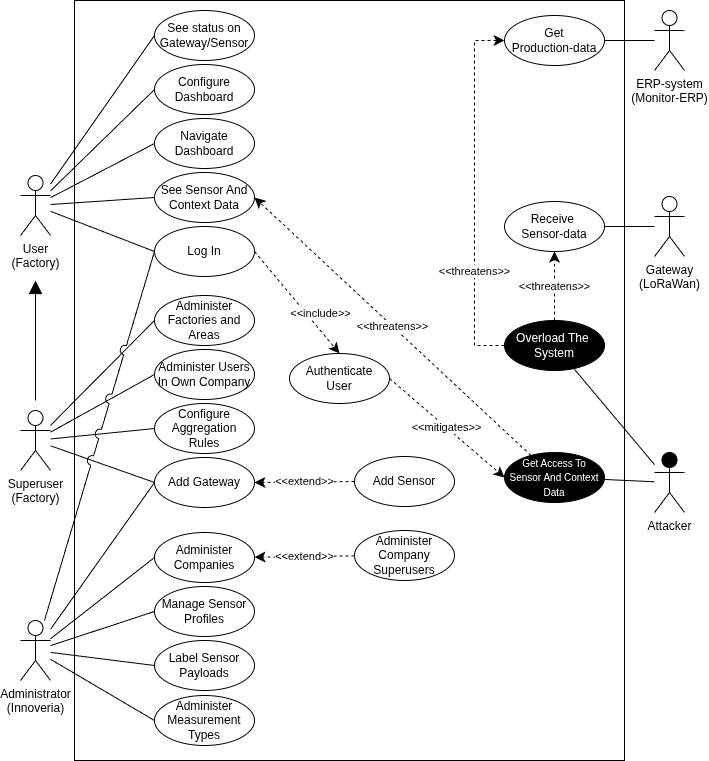

The diagram above was exported from draw.io. Its source (the exported page's mxGraphModel, read from the mxfile embedded in the PNG):
<mxGraphModel dx="1571" dy="1921" grid="1" gridSize="10" guides="1" tooltips="1" connect="1" arrows="1" fold="1" page="1" pageScale="1" pageWidth="850" pageHeight="1100" math="0" shadow="0">
  <root>
    <mxCell id="0" />
    <mxCell id="1" parent="0" />
    <mxCell id="Z3AhRKRS4W4FVB4vn9Z4-1" parent="1" style="rounded=0;whiteSpace=wrap;html=1;fillColor=none;" value="" vertex="1">
      <mxGeometry height="760" width="550" x="110" y="-60" as="geometry" />
    </mxCell>
    <mxCell id="DqTUUAf-sbMC3fyREv2i-10" edge="1" parent="1" source="W7mkaVwA6IF4YHohAmhm-45" style="endArrow=none;html=1;rounded=0;entryX=0;entryY=0.5;entryDx=0;entryDy=0;" target="DqTUUAf-sbMC3fyREv2i-9" value="">
      <mxGeometry height="50" relative="1" width="50" as="geometry">
        <mxPoint x="110" y="346" as="sourcePoint" />
        <mxPoint x="210" y="320" as="targetPoint" />
      </mxGeometry>
    </mxCell>
    <mxCell id="W7mkaVwA6IF4YHohAmhm-8" parent="1" style="shape=umlActor;verticalLabelPosition=bottom;verticalAlign=top;html=1;outlineConnect=0;" value="User&lt;br&gt;(Factory)" vertex="1">
      <mxGeometry height="60" width="30" x="56" y="115" as="geometry" />
    </mxCell>
    <mxCell id="W7mkaVwA6IF4YHohAmhm-19" parent="1" style="shape=umlActor;verticalLabelPosition=bottom;verticalAlign=top;html=1;outlineConnect=0;" value="ERP-system&lt;br&gt;(Monitor-ERP)" vertex="1">
      <mxGeometry height="60" width="30" x="690" y="-50" as="geometry" />
    </mxCell>
    <mxCell id="W7mkaVwA6IF4YHohAmhm-35" parent="1" style="shape=umlActor;verticalLabelPosition=bottom;verticalAlign=top;html=1;outlineConnect=0;fillStyle=solid;fillColor=light-dark(#000000,#000000);" value="Attacker" vertex="1">
      <mxGeometry height="60" width="30" x="690" y="392" as="geometry" />
    </mxCell>
    <mxCell id="W7mkaVwA6IF4YHohAmhm-43" parent="1" style="shape=umlActor;verticalLabelPosition=bottom;verticalAlign=top;html=1;outlineConnect=0;" value="Administrator&lt;br&gt;(Innoveria)" vertex="1">
      <mxGeometry height="60" width="30" x="56" y="560" as="geometry" />
    </mxCell>
    <mxCell id="W7mkaVwA6IF4YHohAmhm-45" parent="1" style="shape=umlActor;verticalLabelPosition=bottom;verticalAlign=top;html=1;outlineConnect=0;" value="Superuser&lt;br&gt;(Factory)" vertex="1">
      <mxGeometry height="60" width="30" x="56" y="350" as="geometry" />
    </mxCell>
    <mxCell id="W7mkaVwA6IF4YHohAmhm-48" parent="1" style="shape=umlActor;verticalLabelPosition=bottom;verticalAlign=top;html=1;outlineConnect=0;" value="Gateway&lt;br&gt;(LoRaWan)" vertex="1">
      <mxGeometry height="60" width="30" x="690" y="136" as="geometry" />
    </mxCell>
    <mxCell id="W7mkaVwA6IF4YHohAmhm-49" parent="1" style="ellipse;whiteSpace=wrap;html=1;" value="See Sensor And Context Data" vertex="1">
      <mxGeometry height="50" width="100" x="190" y="112" as="geometry" />
    </mxCell>
    <mxCell id="W7mkaVwA6IF4YHohAmhm-51" parent="1" style="ellipse;whiteSpace=wrap;html=1;" value="Administer Users&lt;br&gt;In Own Company" vertex="1">
      <mxGeometry height="50" width="100" x="190" y="289" as="geometry" />
    </mxCell>
    <mxCell id="W7mkaVwA6IF4YHohAmhm-52" parent="1" style="ellipse;whiteSpace=wrap;html=1;" value="Add Gateway" vertex="1">
      <mxGeometry height="50" width="100" x="190" y="397" as="geometry" />
    </mxCell>
    <mxCell id="W7mkaVwA6IF4YHohAmhm-53" parent="1" style="ellipse;whiteSpace=wrap;html=1;" value="Add Sensor" vertex="1">
      <mxGeometry height="50" width="100" x="390" y="396" as="geometry" />
    </mxCell>
    <mxCell id="W7mkaVwA6IF4YHohAmhm-54" parent="1" style="ellipse;whiteSpace=wrap;html=1;" value="Administer&lt;br&gt;Companies" vertex="1">
      <mxGeometry height="50" width="100" x="190" y="472" as="geometry" />
    </mxCell>
    <mxCell id="W7mkaVwA6IF4YHohAmhm-55" parent="1" style="ellipse;whiteSpace=wrap;html=1;" value="Administer&lt;br&gt;Company Superusers" vertex="1">
      <mxGeometry height="50" width="100" x="390" y="470" as="geometry" />
    </mxCell>
    <mxCell id="W7mkaVwA6IF4YHohAmhm-57" parent="1" style="ellipse;whiteSpace=wrap;html=1;" value="Receive&amp;nbsp;&lt;br&gt;Sensor-data" vertex="1">
      <mxGeometry height="50" width="100" x="540" y="141" as="geometry" />
    </mxCell>
    <mxCell id="W7mkaVwA6IF4YHohAmhm-58" parent="1" style="ellipse;whiteSpace=wrap;html=1;" value="Get&lt;br&gt;Production-data" vertex="1">
      <mxGeometry height="50" width="100" x="540" y="-45" as="geometry" />
    </mxCell>
    <mxCell id="W7mkaVwA6IF4YHohAmhm-59" parent="1" style="ellipse;whiteSpace=wrap;html=1;" value="Navigate&lt;br&gt;Dashboard" vertex="1">
      <mxGeometry height="50" width="100" x="190" y="58" as="geometry" />
    </mxCell>
    <mxCell id="W7mkaVwA6IF4YHohAmhm-71" parent="1" style="ellipse;whiteSpace=wrap;html=1;" value="Log In" vertex="1">
      <mxGeometry height="50" width="100" x="190" y="166" as="geometry" />
    </mxCell>
    <mxCell id="W7mkaVwA6IF4YHohAmhm-74" edge="1" parent="1" source="W7mkaVwA6IF4YHohAmhm-45" style="endArrow=none;html=1;rounded=0;entryX=0;entryY=0.5;entryDx=0;entryDy=0;" target="W7mkaVwA6IF4YHohAmhm-51" value="">
      <mxGeometry height="50" relative="1" width="50" as="geometry">
        <mxPoint x="310" y="420" as="sourcePoint" />
        <mxPoint x="360" y="370" as="targetPoint" />
      </mxGeometry>
    </mxCell>
    <mxCell id="W7mkaVwA6IF4YHohAmhm-75" edge="1" parent="1" source="W7mkaVwA6IF4YHohAmhm-45" style="endArrow=none;html=1;rounded=0;entryX=0;entryY=0.5;entryDx=0;entryDy=0;" target="W7mkaVwA6IF4YHohAmhm-52" value="">
      <mxGeometry height="50" relative="1" width="50" as="geometry">
        <mxPoint x="310" y="420" as="sourcePoint" />
        <mxPoint x="360" y="370" as="targetPoint" />
      </mxGeometry>
    </mxCell>
    <mxCell id="W7mkaVwA6IF4YHohAmhm-77" edge="1" parent="1" source="W7mkaVwA6IF4YHohAmhm-59" style="endArrow=none;html=1;rounded=0;exitX=0;exitY=0.5;exitDx=0;exitDy=0;" target="W7mkaVwA6IF4YHohAmhm-8" value="">
      <mxGeometry height="50" relative="1" width="50" as="geometry">
        <mxPoint x="310" y="420" as="sourcePoint" />
        <mxPoint x="360" y="370" as="targetPoint" />
      </mxGeometry>
    </mxCell>
    <mxCell id="W7mkaVwA6IF4YHohAmhm-78" edge="1" parent="1" source="W7mkaVwA6IF4YHohAmhm-71" style="endArrow=none;html=1;rounded=0;exitX=0;exitY=0.5;exitDx=0;exitDy=0;" target="W7mkaVwA6IF4YHohAmhm-8" value="">
      <mxGeometry height="50" relative="1" width="50" as="geometry">
        <mxPoint x="310" y="420" as="sourcePoint" />
        <mxPoint x="360" y="370" as="targetPoint" />
      </mxGeometry>
    </mxCell>
    <mxCell id="W7mkaVwA6IF4YHohAmhm-79" edge="1" parent="1" source="W7mkaVwA6IF4YHohAmhm-54" style="endArrow=none;html=1;rounded=0;exitX=0;exitY=0.5;exitDx=0;exitDy=0;" target="W7mkaVwA6IF4YHohAmhm-43" value="">
      <mxGeometry height="50" relative="1" width="50" as="geometry">
        <mxPoint x="310" y="380" as="sourcePoint" />
        <mxPoint x="360" y="330" as="targetPoint" />
      </mxGeometry>
    </mxCell>
    <mxCell id="W7mkaVwA6IF4YHohAmhm-82" edge="1" parent="1" style="endArrow=block;html=1;rounded=0;endFill=1;startSize=10;endSize=11;" value="">
      <mxGeometry height="50" relative="1" width="50" as="geometry">
        <mxPoint x="71" y="340" as="sourcePoint" />
        <mxPoint x="71" y="220" as="targetPoint" />
      </mxGeometry>
    </mxCell>
    <mxCell id="W7mkaVwA6IF4YHohAmhm-88" edge="1" parent="1" source="W7mkaVwA6IF4YHohAmhm-58" style="endArrow=none;html=1;rounded=0;" target="W7mkaVwA6IF4YHohAmhm-19" value="">
      <mxGeometry height="50" relative="1" width="50" as="geometry">
        <mxPoint x="600" y="-95" as="sourcePoint" />
        <mxPoint x="500" y="-95" as="targetPoint" />
      </mxGeometry>
    </mxCell>
    <mxCell id="W7mkaVwA6IF4YHohAmhm-89" edge="1" parent="1" source="W7mkaVwA6IF4YHohAmhm-48" style="endArrow=none;html=1;rounded=0;" target="W7mkaVwA6IF4YHohAmhm-57" value="">
      <mxGeometry height="50" relative="1" width="50" as="geometry">
        <mxPoint x="710" y="70" as="sourcePoint" />
        <mxPoint x="610" y="70" as="targetPoint" />
      </mxGeometry>
    </mxCell>
    <mxCell id="W7mkaVwA6IF4YHohAmhm-97" parent="1" style="ellipse;whiteSpace=wrap;html=1;" value="Authenticate&lt;br&gt;User" vertex="1">
      <mxGeometry height="50" width="100" x="325" y="293" as="geometry" />
    </mxCell>
    <mxCell id="W7mkaVwA6IF4YHohAmhm-108" parent="1" style="ellipse;whiteSpace=wrap;html=1;" value="Configure&lt;br&gt;Dashboard" vertex="1">
      <mxGeometry height="50" width="100" x="190" y="4" as="geometry" />
    </mxCell>
    <mxCell id="W7mkaVwA6IF4YHohAmhm-109" edge="1" parent="1" source="W7mkaVwA6IF4YHohAmhm-52" style="endArrow=none;html=1;rounded=0;exitX=0;exitY=0.5;exitDx=0;exitDy=0;" target="W7mkaVwA6IF4YHohAmhm-43" value="">
      <mxGeometry height="50" relative="1" width="50" as="geometry">
        <mxPoint x="200.22841399837353" y="542.1510803815722" as="sourcePoint" />
        <mxPoint x="150" y="560" as="targetPoint" />
      </mxGeometry>
    </mxCell>
    <mxCell id="W7mkaVwA6IF4YHohAmhm-125" edge="1" parent="1" source="W7mkaVwA6IF4YHohAmhm-108" style="endArrow=none;html=1;rounded=0;exitX=0;exitY=0.5;exitDx=0;exitDy=0;" target="W7mkaVwA6IF4YHohAmhm-8" value="">
      <mxGeometry height="50" relative="1" width="50" as="geometry">
        <mxPoint x="230" y="100" as="sourcePoint" />
        <mxPoint x="130" y="100" as="targetPoint" />
      </mxGeometry>
    </mxCell>
    <mxCell id="W7mkaVwA6IF4YHohAmhm-133" edge="1" parent="1" source="W7mkaVwA6IF4YHohAmhm-49" style="endArrow=none;html=1;rounded=0;exitX=0;exitY=0.5;exitDx=0;exitDy=0;" target="W7mkaVwA6IF4YHohAmhm-8" value="">
      <mxGeometry height="50" relative="1" width="50" as="geometry">
        <mxPoint x="257" y="140" as="sourcePoint" />
        <mxPoint x="150" y="171" as="targetPoint" />
      </mxGeometry>
    </mxCell>
    <mxCell id="W7mkaVwA6IF4YHohAmhm-134" parent="1" style="ellipse;whiteSpace=wrap;html=1;fillStyle=solid;fillColor=light-dark(#000000,#000000);fontColor=light-dark(#FFFFFF,#FFFFFF);" value="&lt;span style=&quot;font-size: 10px;&quot;&gt;Get Access To Sensor And Context Data&lt;/span&gt;" vertex="1">
      <mxGeometry height="50" width="100" x="540" y="392" as="geometry" />
    </mxCell>
    <mxCell id="W7mkaVwA6IF4YHohAmhm-138" edge="1" parent="1" source="W7mkaVwA6IF4YHohAmhm-71" style="endArrow=classic;endSize=8;dashed=1;html=1;rounded=0;endFill=1;exitX=1;exitY=0.5;exitDx=0;exitDy=0;entryX=0.5;entryY=0;entryDx=0;entryDy=0;" target="W7mkaVwA6IF4YHohAmhm-97" value="&amp;lt;&amp;lt;include&amp;gt;&amp;gt;">
      <mxGeometry relative="1" width="160" x="0.3502" y="11" as="geometry">
        <mxPoint as="offset" />
        <mxPoint x="320" y="290" as="sourcePoint" />
        <mxPoint x="480" y="290" as="targetPoint" />
      </mxGeometry>
    </mxCell>
    <mxCell id="W7mkaVwA6IF4YHohAmhm-139" edge="1" parent="1" source="W7mkaVwA6IF4YHohAmhm-53" style="endArrow=classic;endSize=8;dashed=1;html=1;rounded=0;endFill=1;entryX=1;entryY=0.5;entryDx=0;entryDy=0;exitX=0;exitY=0.5;exitDx=0;exitDy=0;" target="W7mkaVwA6IF4YHohAmhm-52" value="&amp;lt;&amp;lt;extend&amp;gt;&amp;gt;">
      <mxGeometry relative="1" width="160" as="geometry">
        <mxPoint x="380.00000000000637" y="487" as="sourcePoint" />
        <mxPoint x="289.9999999999966" y="487" as="targetPoint" />
      </mxGeometry>
    </mxCell>
    <mxCell id="W7mkaVwA6IF4YHohAmhm-140" edge="1" parent="1" source="W7mkaVwA6IF4YHohAmhm-55" style="endArrow=classic;endSize=8;dashed=1;html=1;rounded=0;endFill=1;" target="W7mkaVwA6IF4YHohAmhm-54" value="&amp;lt;&amp;lt;extend&amp;gt;&amp;gt;">
      <mxGeometry relative="1" width="160" as="geometry">
        <mxPoint x="410" y="548" as="sourcePoint" />
        <mxPoint x="320" y="548" as="targetPoint" />
      </mxGeometry>
    </mxCell>
    <mxCell id="W7mkaVwA6IF4YHohAmhm-141" edge="1" parent="1" source="W7mkaVwA6IF4YHohAmhm-134" style="endArrow=classic;endSize=8;dashed=1;html=1;rounded=0;endFill=1;entryX=1;entryY=0.5;entryDx=0;entryDy=0;" target="W7mkaVwA6IF4YHohAmhm-49" value="&amp;lt;&amp;lt;threatens&amp;gt;&amp;gt;">
      <mxGeometry relative="1" width="160" as="geometry">
        <mxPoint x="430" y="240" as="sourcePoint" />
        <mxPoint x="516" y="316" as="targetPoint" />
      </mxGeometry>
    </mxCell>
    <mxCell id="W7mkaVwA6IF4YHohAmhm-142" edge="1" parent="1" source="W7mkaVwA6IF4YHohAmhm-35" style="endArrow=none;html=1;rounded=0;" target="W7mkaVwA6IF4YHohAmhm-134" value="">
      <mxGeometry height="50" relative="1" width="50" as="geometry">
        <mxPoint x="720" y="390" as="sourcePoint" />
        <mxPoint x="660" y="390" as="targetPoint" />
      </mxGeometry>
    </mxCell>
    <mxCell id="W7mkaVwA6IF4YHohAmhm-144" edge="1" parent="1" source="W7mkaVwA6IF4YHohAmhm-97" style="endArrow=classic;endSize=8;dashed=1;html=1;rounded=0;endFill=1;exitX=1;exitY=0.5;exitDx=0;exitDy=0;entryX=0;entryY=0.5;entryDx=0;entryDy=0;" target="W7mkaVwA6IF4YHohAmhm-134" value="&amp;lt;&amp;lt;mitigates&amp;gt;&amp;gt;">
      <mxGeometry relative="1" width="160" as="geometry">
        <mxPoint x="480" y="340" as="sourcePoint" />
        <mxPoint x="566" y="416" as="targetPoint" />
      </mxGeometry>
    </mxCell>
    <mxCell id="W7mkaVwA6IF4YHohAmhm-146" parent="1" style="ellipse;whiteSpace=wrap;html=1;fillStyle=solid;fillColor=light-dark(#000000,#000000);fontColor=light-dark(#FFFFFF,#FFFFFF);" value="Overload The&amp;nbsp;&lt;br&gt;System" vertex="1">
      <mxGeometry height="50" width="100" x="540" y="260" as="geometry" />
    </mxCell>
    <mxCell id="W7mkaVwA6IF4YHohAmhm-147" edge="1" parent="1" source="W7mkaVwA6IF4YHohAmhm-35" style="endArrow=none;html=1;rounded=0;" target="W7mkaVwA6IF4YHohAmhm-146" value="">
      <mxGeometry height="50" relative="1" width="50" as="geometry">
        <mxPoint x="732" y="475" as="sourcePoint" />
        <mxPoint x="660" y="420" as="targetPoint" />
      </mxGeometry>
    </mxCell>
    <mxCell id="W7mkaVwA6IF4YHohAmhm-149" edge="1" parent="1" source="W7mkaVwA6IF4YHohAmhm-146" style="endArrow=classic;endSize=8;dashed=1;html=1;rounded=0;endFill=1;" target="W7mkaVwA6IF4YHohAmhm-58" value="&amp;lt;&amp;lt;threatens&amp;gt;&amp;gt;">
      <mxGeometry relative="1" width="160" x="-0.4247" as="geometry">
        <mxPoint as="offset" />
        <Array as="points">
          <mxPoint x="510" y="285" />
          <mxPoint x="510" y="84" />
          <mxPoint x="510" y="-20" />
        </Array>
        <mxPoint x="530" y="183" as="sourcePoint" />
        <mxPoint x="530" y="114" as="targetPoint" />
      </mxGeometry>
    </mxCell>
    <mxCell id="W7mkaVwA6IF4YHohAmhm-157" edge="1" parent="1" source="W7mkaVwA6IF4YHohAmhm-146" style="endArrow=classic;endSize=8;dashed=1;html=1;rounded=0;endFill=1;" target="W7mkaVwA6IF4YHohAmhm-57" value="&amp;lt;&amp;lt;threatens&amp;gt;&amp;gt;">
      <mxGeometry relative="1" width="160" as="geometry">
        <mxPoint x="744" y="319" as="sourcePoint" />
        <mxPoint x="450" y="100" as="targetPoint" />
      </mxGeometry>
    </mxCell>
    <mxCell id="DqTUUAf-sbMC3fyREv2i-1" parent="1" style="ellipse;whiteSpace=wrap;html=1;" value="Configure Aggregation Rules" vertex="1">
      <mxGeometry height="50" width="100" x="190" y="343" as="geometry" />
    </mxCell>
    <mxCell id="DqTUUAf-sbMC3fyREv2i-4" edge="1" parent="1" source="DqTUUAf-sbMC3fyREv2i-1" style="endArrow=none;html=1;rounded=0;exitX=0;exitY=0.5;exitDx=0;exitDy=0;" target="W7mkaVwA6IF4YHohAmhm-45" value="">
      <mxGeometry height="50" relative="1" width="50" as="geometry">
        <mxPoint x="230" y="430" as="sourcePoint" />
        <mxPoint x="130" y="430" as="targetPoint" />
      </mxGeometry>
    </mxCell>
    <mxCell id="DqTUUAf-sbMC3fyREv2i-5" edge="1" parent="1" source="W7mkaVwA6IF4YHohAmhm-71" style="endArrow=none;html=1;rounded=0;jumpStyle=arc;jumpSize=10;exitX=0;exitY=0.5;exitDx=0;exitDy=0;" target="W7mkaVwA6IF4YHohAmhm-43" value="">
      <mxGeometry height="50" relative="1" width="50" as="geometry">
        <mxPoint x="239" y="510" as="sourcePoint" />
        <mxPoint x="120" y="584" as="targetPoint" />
      </mxGeometry>
    </mxCell>
    <mxCell id="DqTUUAf-sbMC3fyREv2i-7" parent="1" style="ellipse;whiteSpace=wrap;html=1;" value="See status on Gateway/Sensor" vertex="1">
      <mxGeometry height="50" width="100" x="190" y="-50" as="geometry" />
    </mxCell>
    <mxCell id="DqTUUAf-sbMC3fyREv2i-8" edge="1" parent="1" source="DqTUUAf-sbMC3fyREv2i-7" style="endArrow=none;html=1;rounded=0;exitX=0;exitY=0.5;exitDx=0;exitDy=0;" target="W7mkaVwA6IF4YHohAmhm-8" value="">
      <mxGeometry height="50" relative="1" width="50" as="geometry">
        <mxPoint x="220" y="20" as="sourcePoint" />
        <mxPoint x="100" y="98" as="targetPoint" />
      </mxGeometry>
    </mxCell>
    <mxCell id="DqTUUAf-sbMC3fyREv2i-9" parent="1" style="ellipse;whiteSpace=wrap;html=1;" value="Administer&lt;br&gt;Factories and Areas" vertex="1">
      <mxGeometry height="50" width="100" x="190" y="235" as="geometry" />
    </mxCell>
    <mxCell id="Z3AhRKRS4W4FVB4vn9Z4-2" parent="1" style="ellipse;whiteSpace=wrap;html=1;" value="Manage Sensor Profiles" vertex="1">
      <mxGeometry height="50" width="100" x="190" y="526" as="geometry" />
    </mxCell>
    <mxCell id="Z3AhRKRS4W4FVB4vn9Z4-3" edge="1" parent="1" source="Z3AhRKRS4W4FVB4vn9Z4-2" style="endArrow=none;html=1;rounded=0;exitX=0;exitY=0.5;exitDx=0;exitDy=0;" target="W7mkaVwA6IF4YHohAmhm-43" value="">
      <mxGeometry height="50" relative="1" width="50" as="geometry">
        <mxPoint x="217" y="620" as="sourcePoint" />
        <mxPoint x="110" y="640" as="targetPoint" />
      </mxGeometry>
    </mxCell>
    <mxCell id="Z3AhRKRS4W4FVB4vn9Z4-4" parent="1" style="ellipse;whiteSpace=wrap;html=1;" value="Label Sensor Payloads" vertex="1">
      <mxGeometry height="50" width="100" x="190" y="580" as="geometry" />
    </mxCell>
    <mxCell id="Z3AhRKRS4W4FVB4vn9Z4-5" edge="1" parent="1" source="Z3AhRKRS4W4FVB4vn9Z4-4" style="endArrow=none;html=1;rounded=0;exitX=0;exitY=0.5;exitDx=0;exitDy=0;" target="W7mkaVwA6IF4YHohAmhm-43" value="">
      <mxGeometry height="50" relative="1" width="50" as="geometry">
        <mxPoint x="248" y="673" as="sourcePoint" />
        <mxPoint x="140" y="650" as="targetPoint" />
      </mxGeometry>
    </mxCell>
    <mxCell id="OjaVvpnwu9VDL7uKGQTS-1" parent="1" style="ellipse;whiteSpace=wrap;html=1;" value="Administer Measurement Types" vertex="1">
      <mxGeometry height="50" width="100" x="190" y="635" as="geometry" />
    </mxCell>
    <mxCell id="OjaVvpnwu9VDL7uKGQTS-2" edge="1" parent="1" source="OjaVvpnwu9VDL7uKGQTS-1" style="endArrow=none;html=1;rounded=0;exitX=0;exitY=0.5;exitDx=0;exitDy=0;" target="W7mkaVwA6IF4YHohAmhm-43" value="">
      <mxGeometry height="50" relative="1" width="50" as="geometry">
        <mxPoint x="244" y="603" as="sourcePoint" />
        <mxPoint x="140" y="600" as="targetPoint" />
      </mxGeometry>
    </mxCell>
  </root>
</mxGraphModel>